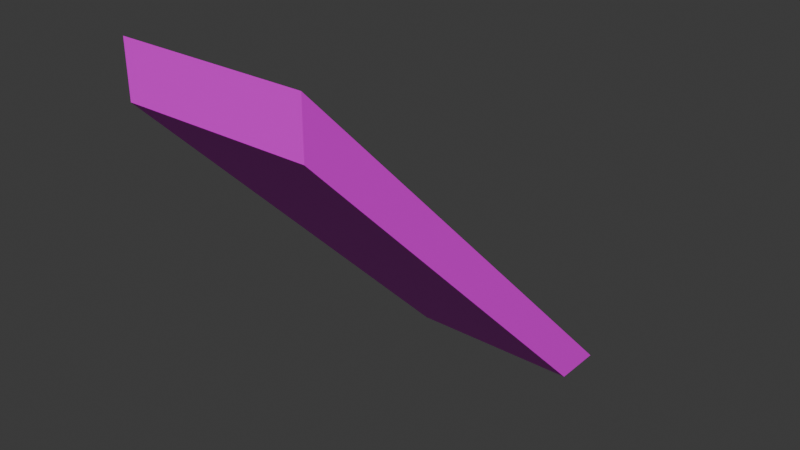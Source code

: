 # Source: Stairs-4.blend  (saved by Blender 4.2.66; exported with 4.5.12 LTS)
import bpy
from mathutils import Matrix  # noqa: F401  (used for matrix-valued properties, if any)

bpy.ops.wm.read_factory_settings(use_empty=True)
scene = bpy.context.scene
scene.name = 'Scene'

# ---- collections
col_collection = bpy.data.collections.new('Collection'); scene.collection.children.link(col_collection)

# ---- images (referenced by path relative to the original .blend; pixels are not part of the script)
import os
ASSET_DIR = os.environ.get("B2B_ASSET_DIR", "")  # directory of the original .blend (textures are referenced by path, not embedded)
HERE = os.path.dirname(os.path.abspath(__file__))  # packed textures are extracted next to this script under _unpacked/

def load_image(name, relpath, width, height, colorspace="sRGB"):
    """Load a texture the original file referenced (path relative to the .blend, or extracted next to this script)."""
    p = next((c for c in (os.path.join(HERE, relpath), os.path.join(ASSET_DIR, relpath)) if relpath and os.path.exists(c)), "")
    if p:
        img = bpy.data.images.load(p, check_existing=True)
        img.name = name
    else:  # same state as the original file: an image datablock whose file is absent (Cycles renders it pink)
        img = bpy.data.images.new(name, width, height)
        img.source = "FILE"
        img.filepath = "//" + (relpath or name)
    img.colorspace_settings.name = colorspace
    return img
img_building_tests_png = load_image('Building_Tests.png', 'Building_Tests.png', 1024, 1024, 'sRGB')

# ---- materials (node trees are filled in below, after node groups)
mat_material = bpy.data.materials.new('Material')

# ---- material node trees
mat_material.use_nodes = True; mat_material.node_tree.nodes.clear()
_N = mat_material.node_tree.nodes; _L = mat_material.node_tree.links
n0 = _N.new('ShaderNodeBsdfPrincipled'); n0.name = 'Principled BSDF'; n0.location = (10, 300)
n1 = _N.new('ShaderNodeOutputMaterial'); n1.name = 'Material Output'; n1.location = (300, 300)
n2 = _N.new('ShaderNodeTexImage'); n2.name = 'Image Texture'; n2.location = (-314, 263)
n2.image = img_building_tests_png
_L.new(n0.outputs[0], n1.inputs[0])
_L.new(n2.outputs[0], n0.inputs[0])
n1.is_active_output = True

# ---- world
world_world = bpy.data.worlds.new('World'); scene.world = world_world
world_world.use_nodes = True; world_world.node_tree.nodes.clear()
_N = world_world.node_tree.nodes; _L = world_world.node_tree.links
n0 = _N.new('ShaderNodeOutputWorld'); n0.name = 'World Output'; n0.location = (300, 300)
n1 = _N.new('ShaderNodeBackground'); n1.name = 'Background'; n1.location = (10, 300)
n1.inputs[0].default_value = (0.05088, 0.05088, 0.05088, 1.0)
_L.new(n1.outputs[0], n0.inputs[0])
n0.is_active_output = True
world_world.color = (0.05088, 0.05088, 0.05088)
world_world.sun_shadow_jitter_overblur = 0.0

# ---- meshes
me_stairs_4_col = bpy.data.meshes.new('Stairs-4-col')
me_stairs_4_col.from_pydata([(1.75, 2.0, 0.0), (8.742e-08, 2.0, 0.0), (1.75, -2.0, 4.0), (-8.742e-08, -2.0, 4.0), (1.75, -2.0, 3.5), (-8.742e-08, -2.0, 3.5), (6.557e-08, 1.5, 0.5), (1.75, 1.5, 0.5), (6.557e-08, 1.5, -1.192e-07), (1.75, 1.5, -1.192e-07)], [], [(7, 6, 3, 2), (9, 4, 5, 8), (9, 0, 7), (0, 9, 8, 1), (3, 5, 4, 2), (6, 8, 5, 3), (6, 1, 8), (2, 4, 9, 7), (0, 1, 6, 7)])
_uv = me_stairs_4_col.uv_layers.new(name='UVMap')
_uv.uv.foreach_set('vector', [0.6616, 0.4621, 0.7235, 0.4621, 0.7235, 0.6371, 0.6616, 0.6371, 0.4733, 0.6355, 0.4733, 0.4606, 0.5352, 0.4606, 0.5352, 0.6355, 0.08965, 0.4203, 0.1021, 0.4079, 0.1021, 0.4328, 0.1818, 0.5316, 0.1641, 0.5316, 0.1641, 0.4698, 0.1818, 0.4698, 0.8634, 0.486, 0.881, 0.486, 0.881, 0.5478, 0.8634, 0.5478, 0.08958, 0.5828, 0.07708, 0.5953, 0.07708, 0.4203, 0.08958, 0.4079, 0.08958, 0.5828, 0.08958, 0.6078, 0.07708, 0.5953, 0.1021, 0.6078, 0.08965, 0.5953, 0.08965, 0.4203, 0.1021, 0.4328, 0.6616, 0.4371, 0.7235, 0.4371, 0.7235, 0.4621, 0.6616, 0.4621])
me_stairs_4_col.materials.append(mat_material)
me_stairs_4_col.update()

# ---- objects
ob_stairs_4_col = bpy.data.objects.new('Stairs-4-col', me_stairs_4_col)

# ---- transforms, parenting, visibility, modifiers, constraints
ob_stairs_4_col.location = (0.0, 0.0, 0.0)

# ---- collection membership
col_collection.objects.link(ob_stairs_4_col)

# ---- scene / render settings (as saved in the file)
scene.frame_start = 1; scene.frame_end = 250; scene.frame_set(1)
scene.render.engine = 'BLENDER_EEVEE_NEXT'
bpy.context.view_layer.update()

# ---- added for rendering (the .blend has no active camera and no usable light): camera, sun
cam_auto = bpy.data.cameras.new('AutoCamera')
cam_auto.lens = 50.0
cam_auto.sensor_width = 36.0
cam_auto.clip_end = 1000.0
ob_auto_camera = bpy.data.objects.new('AutoCamera', cam_auto)
scene.collection.objects.link(ob_auto_camera)
ob_auto_camera.location = (6.35359, -6.57431, 6.38287)
ob_auto_camera.rotation_euler = (1.09748, -7.21219e-08, 0.694738)
scene.camera = ob_auto_camera
light_auto_sun = bpy.data.lights.new('AutoSun', 'SUN')
light_auto_sun.energy = 3.0
light_auto_sun.angle = 0.0523599
ob_auto_sun = bpy.data.objects.new('AutoSun', light_auto_sun)
scene.collection.objects.link(ob_auto_sun)
ob_auto_sun.rotation_euler = (0.872665, 0.174533, 0.523599)
bpy.context.view_layer.update()
